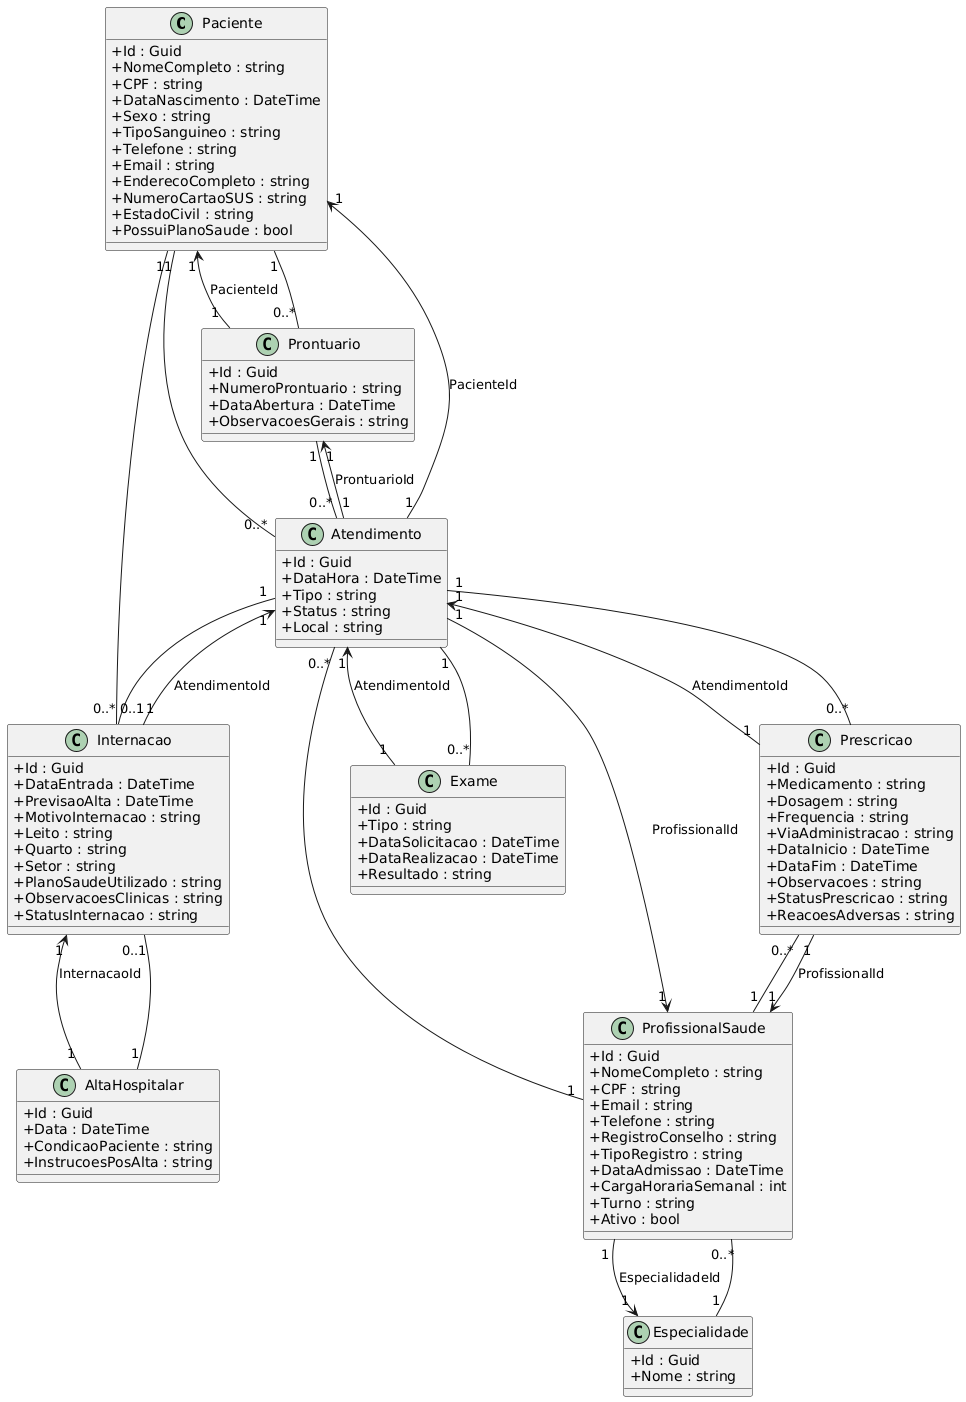

The diagram above was rendered by PlantUML. Its source (embedded in the PNG):
@startuml
skinparam classAttributeIconSize 0

' Entidades principais
class Paciente {
  +Id : Guid
  +NomeCompleto : string
  +CPF : string
  +DataNascimento : DateTime
  +Sexo : string
  +TipoSanguineo : string
  +Telefone : string
  +Email : string
  +EnderecoCompleto : string
  +NumeroCartaoSUS : string
  +EstadoCivil : string
  +PossuiPlanoSaude : bool
}

class Prontuario {
  +Id : Guid
  +NumeroProntuario : string
  +DataAbertura : DateTime
  +ObservacoesGerais : string
}

class Atendimento {
  +Id : Guid
  +DataHora : DateTime
  +Tipo : string
  +Status : string
  +Local : string
}

class ProfissionalSaude {
  +Id : Guid
  +NomeCompleto : string
  +CPF : string
  +Email : string
  +Telefone : string
  +RegistroConselho : string
  +TipoRegistro : string
  +DataAdmissao : DateTime
  +CargaHorariaSemanal : int
  +Turno : string
  +Ativo : bool
}

class Especialidade {
  +Id : Guid
  +Nome : string
}

class Internacao {
  +Id : Guid
  +DataEntrada : DateTime
  +PrevisaoAlta : DateTime
  +MotivoInternacao : string
  +Leito : string
  +Quarto : string
  +Setor : string
  +PlanoSaudeUtilizado : string
  +ObservacoesClinicas : string
  +StatusInternacao : string
}

class AltaHospitalar {
  +Id : Guid
  +Data : DateTime
  +CondicaoPaciente : string
  +InstrucoesPosAlta : string
}

class Prescricao {
  +Id : Guid
  +Medicamento : string
  +Dosagem : string
  +Frequencia : string
  +ViaAdministracao : string
  +DataInicio : DateTime
  +DataFim : DateTime
  +Observacoes : string
  +StatusPrescricao : string
  +ReacoesAdversas : string
}

class Exame {
  +Id : Guid
  +Tipo : string
  +DataSolicitacao : DateTime
  +DataRealizacao : DateTime
  +Resultado : string
}

' Relacionamentos
Paciente "1" -- "0..*" Prontuario
Prontuario "1" -- "0..*" Atendimento
Paciente "1" -- "0..*" Internacao
Paciente "1" -- "0..*" Atendimento
ProfissionalSaude "1" -- "0..*" Atendimento
ProfissionalSaude "1" -- "0..*" Prescricao
Especialidade "1" -- "0..*" ProfissionalSaude
Atendimento "1" -- "0..1" Internacao
Internacao "0..1" -- "1" AltaHospitalar
Atendimento "1" -- "0..*" Prescricao
Atendimento "1" -- "0..*" Exame

' Relações com navegação FK
Prontuario "1" --> "1" Paciente : PacienteId
Atendimento "1" --> "1" Paciente : PacienteId
Atendimento "1" --> "1" ProfissionalSaude : ProfissionalId
Atendimento "1" --> "1" Prontuario : ProntuarioId
Internacao "1" --> "1" Atendimento : AtendimentoId
Prescricao "1" --> "1" Atendimento : AtendimentoId
Prescricao "1" --> "1" ProfissionalSaude : ProfissionalId
Exame "1" --> "1" Atendimento : AtendimentoId
ProfissionalSaude "1" --> "1" Especialidade : EspecialidadeId
AltaHospitalar "1" --> "1" Internacao : InternacaoId
@enduml